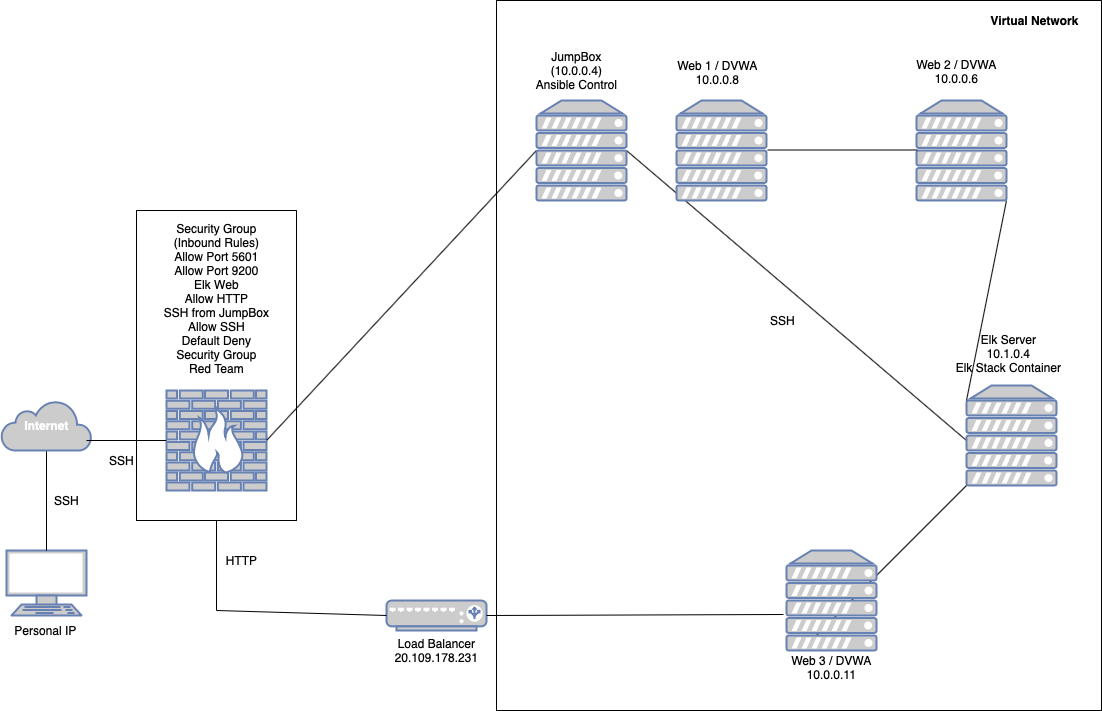

The diagram above was exported from draw.io. Its source (the exported page's mxGraphModel, read from the mxfile embedded in the PNG):
<mxGraphModel dx="1379" dy="1677" grid="1" gridSize="10" guides="1" tooltips="1" connect="1" arrows="1" fold="1" page="1" pageScale="1" pageWidth="850" pageHeight="1100" math="0" shadow="0">
  <root>
    <mxCell id="0" />
    <mxCell id="1" parent="0" />
    <mxCell id="CnlNAMnUs1YzulxbaJAY-1" value="" style="fontColor=#0066CC;verticalAlign=top;verticalLabelPosition=bottom;labelPosition=center;align=center;html=1;outlineConnect=0;fillColor=#CCCCCC;strokeColor=#6881B3;gradientColor=none;gradientDirection=north;strokeWidth=2;shape=mxgraph.networks.terminal;" parent="1" vertex="1">
      <mxGeometry x="180" y="380" width="80" height="65" as="geometry" />
    </mxCell>
    <mxCell id="CnlNAMnUs1YzulxbaJAY-2" value="Personal IP" style="text;html=1;align=center;verticalAlign=middle;resizable=0;points=[];autosize=1;strokeColor=none;fillColor=none;" parent="1" vertex="1">
      <mxGeometry x="179" y="450" width="80" height="20" as="geometry" />
    </mxCell>
    <mxCell id="CnlNAMnUs1YzulxbaJAY-4" value="" style="endArrow=none;html=1;rounded=0;exitX=0.5;exitY=0;exitDx=0;exitDy=0;exitPerimeter=0;" parent="1" source="CnlNAMnUs1YzulxbaJAY-1" edge="1">
      <mxGeometry width="50" height="50" relative="1" as="geometry">
        <mxPoint x="480" y="320" as="sourcePoint" />
        <mxPoint x="220" y="275" as="targetPoint" />
      </mxGeometry>
    </mxCell>
    <mxCell id="CnlNAMnUs1YzulxbaJAY-6" value="&lt;b&gt;Internet&lt;/b&gt;" style="html=1;outlineConnect=0;fillColor=#CCCCCC;strokeColor=#6881B3;gradientColor=none;gradientDirection=north;strokeWidth=2;shape=mxgraph.networks.cloud;fontColor=#ffffff;" parent="1" vertex="1">
      <mxGeometry x="175" y="230" width="90" height="50" as="geometry" />
    </mxCell>
    <mxCell id="7eytPfePUp00QG64WcNY-1" value="SSH" style="text;html=1;align=center;verticalAlign=middle;resizable=0;points=[];autosize=1;strokeColor=none;fillColor=none;fontColor=#000000;" vertex="1" parent="1">
      <mxGeometry x="220" y="320" width="40" height="20" as="geometry" />
    </mxCell>
    <mxCell id="7eytPfePUp00QG64WcNY-2" value="" style="fontColor=#0066CC;verticalAlign=top;verticalLabelPosition=bottom;labelPosition=center;align=center;html=1;outlineConnect=0;fillColor=#CCCCCC;strokeColor=#6881B3;gradientColor=none;gradientDirection=north;strokeWidth=2;shape=mxgraph.networks.firewall;" vertex="1" parent="1">
      <mxGeometry x="340" y="220" width="100" height="100" as="geometry" />
    </mxCell>
    <mxCell id="7eytPfePUp00QG64WcNY-5" value="" style="endArrow=none;html=1;rounded=0;fontColor=#000000;entryX=0;entryY=0.5;entryDx=0;entryDy=0;entryPerimeter=0;" edge="1" parent="1" target="7eytPfePUp00QG64WcNY-2">
      <mxGeometry width="50" height="50" relative="1" as="geometry">
        <mxPoint x="260" y="270" as="sourcePoint" />
        <mxPoint x="410" y="270" as="targetPoint" />
      </mxGeometry>
    </mxCell>
    <mxCell id="7eytPfePUp00QG64WcNY-6" value="&lt;br&gt;&lt;br&gt;&lt;br&gt;&lt;br&gt;Security Group&lt;br&gt;(Inbound Rules)&lt;br&gt;Allow Port 5601&lt;br&gt;Allow Port 9200&lt;br&gt;Elk Web&lt;br&gt;Allow HTTP&lt;br&gt;SSH from JumpBox&lt;br&gt;Allow SSH&lt;br&gt;Default Deny&lt;br&gt;Security Group&lt;br&gt;Red Team" style="text;html=1;align=center;verticalAlign=middle;resizable=0;points=[];autosize=1;strokeColor=none;fillColor=none;fontColor=#000000;" vertex="1" parent="1">
      <mxGeometry x="330" y="-10" width="120" height="220" as="geometry" />
    </mxCell>
    <mxCell id="7eytPfePUp00QG64WcNY-7" value="&amp;nbsp; &amp;nbsp; SSH&amp;nbsp;" style="text;html=1;align=center;verticalAlign=middle;resizable=0;points=[];autosize=1;strokeColor=none;fillColor=none;fontColor=#000000;" vertex="1" parent="1">
      <mxGeometry x="260" y="280" width="60" height="20" as="geometry" />
    </mxCell>
    <mxCell id="7eytPfePUp00QG64WcNY-9" value="" style="swimlane;startSize=0;fontColor=#000000;" vertex="1" parent="1">
      <mxGeometry x="310" y="40" width="160" height="310" as="geometry" />
    </mxCell>
    <mxCell id="7eytPfePUp00QG64WcNY-10" value="" style="endArrow=none;html=1;rounded=0;fontColor=#000000;exitX=1;exitY=0.5;exitDx=0;exitDy=0;exitPerimeter=0;entryX=0;entryY=0.5;entryDx=0;entryDy=0;entryPerimeter=0;" edge="1" parent="1" source="7eytPfePUp00QG64WcNY-2" target="7eytPfePUp00QG64WcNY-11">
      <mxGeometry width="50" height="50" relative="1" as="geometry">
        <mxPoint x="480" y="300" as="sourcePoint" />
        <mxPoint x="650" y="270" as="targetPoint" />
      </mxGeometry>
    </mxCell>
    <mxCell id="7eytPfePUp00QG64WcNY-24" value="" style="endArrow=none;html=1;rounded=0;fontColor=#000000;exitX=1;exitY=0.5;exitDx=0;exitDy=0;exitPerimeter=0;" edge="1" parent="1" source="7eytPfePUp00QG64WcNY-11">
      <mxGeometry width="50" height="50" relative="1" as="geometry">
        <mxPoint x="720" y="310" as="sourcePoint" />
        <mxPoint x="1140" y="270" as="targetPoint" />
      </mxGeometry>
    </mxCell>
    <mxCell id="7eytPfePUp00QG64WcNY-25" value="" style="fontColor=#0066CC;verticalAlign=top;verticalLabelPosition=bottom;labelPosition=center;align=center;html=1;outlineConnect=0;fillColor=#CCCCCC;strokeColor=#6881B3;gradientColor=none;gradientDirection=north;strokeWidth=2;shape=mxgraph.networks.server;" vertex="1" parent="1">
      <mxGeometry x="1140" y="215" width="90" height="100" as="geometry" />
    </mxCell>
    <mxCell id="7eytPfePUp00QG64WcNY-26" value="&lt;br&gt;Elk Server&lt;br&gt;10.1.0.4&lt;br&gt;Elk Stack Container" style="text;html=1;align=center;verticalAlign=middle;resizable=0;points=[];autosize=1;strokeColor=none;fillColor=none;fontColor=#000000;" vertex="1" parent="1">
      <mxGeometry x="1122" y="146" width="120" height="60" as="geometry" />
    </mxCell>
    <mxCell id="7eytPfePUp00QG64WcNY-28" value="" style="endArrow=none;html=1;rounded=0;fontColor=#000000;exitX=0;exitY=0.15;exitDx=0;exitDy=0;exitPerimeter=0;entryX=1;entryY=1;entryDx=0;entryDy=0;entryPerimeter=0;" edge="1" parent="1" source="7eytPfePUp00QG64WcNY-25" target="7eytPfePUp00QG64WcNY-29">
      <mxGeometry width="50" height="50" relative="1" as="geometry">
        <mxPoint x="890" y="300" as="sourcePoint" />
        <mxPoint x="1000" y="80" as="targetPoint" />
      </mxGeometry>
    </mxCell>
    <mxCell id="7eytPfePUp00QG64WcNY-29" value="" style="fontColor=#0066CC;verticalAlign=top;verticalLabelPosition=bottom;labelPosition=center;align=center;html=1;outlineConnect=0;fillColor=#CCCCCC;strokeColor=#6881B3;gradientColor=none;gradientDirection=north;strokeWidth=2;shape=mxgraph.networks.server;" vertex="1" parent="1">
      <mxGeometry x="1090" y="-70" width="90" height="100" as="geometry" />
    </mxCell>
    <mxCell id="7eytPfePUp00QG64WcNY-32" value="&lt;br&gt;&lt;br&gt;&lt;br&gt;Web 2 / DVWA&lt;br&gt;10.0.0.6" style="text;html=1;align=center;verticalAlign=middle;resizable=0;points=[];autosize=1;strokeColor=none;fillColor=none;fontColor=#000000;" vertex="1" parent="1">
      <mxGeometry x="1080" y="-160" width="100" height="80" as="geometry" />
    </mxCell>
    <mxCell id="7eytPfePUp00QG64WcNY-34" value="" style="endArrow=none;html=1;rounded=0;fontColor=#000000;" edge="1" parent="1">
      <mxGeometry width="50" height="50" relative="1" as="geometry">
        <mxPoint x="941" y="-20.5" as="sourcePoint" />
        <mxPoint x="1091" y="-20.5" as="targetPoint" />
      </mxGeometry>
    </mxCell>
    <mxCell id="7eytPfePUp00QG64WcNY-35" value="" style="fontColor=#0066CC;verticalAlign=top;verticalLabelPosition=bottom;labelPosition=center;align=center;html=1;outlineConnect=0;fillColor=#CCCCCC;strokeColor=#6881B3;gradientColor=none;gradientDirection=north;strokeWidth=2;shape=mxgraph.networks.server;" vertex="1" parent="1">
      <mxGeometry x="850" y="-70" width="90" height="100" as="geometry" />
    </mxCell>
    <mxCell id="7eytPfePUp00QG64WcNY-36" value="&lt;br&gt;Web 1 / DVWA&lt;br&gt;10.0.0.8" style="text;html=1;align=center;verticalAlign=middle;resizable=0;points=[];autosize=1;strokeColor=none;fillColor=none;fontColor=#000000;" vertex="1" parent="1">
      <mxGeometry x="841" y="-130" width="100" height="50" as="geometry" />
    </mxCell>
    <mxCell id="7eytPfePUp00QG64WcNY-38" value="" style="endArrow=none;html=1;rounded=0;fontColor=#000000;" edge="1" parent="1">
      <mxGeometry width="50" height="50" relative="1" as="geometry">
        <mxPoint x="990" y="465" as="sourcePoint" />
        <mxPoint x="1140" y="315" as="targetPoint" />
      </mxGeometry>
    </mxCell>
    <mxCell id="7eytPfePUp00QG64WcNY-39" value="" style="fontColor=#0066CC;verticalAlign=top;verticalLabelPosition=bottom;labelPosition=center;align=center;html=1;outlineConnect=0;fillColor=#CCCCCC;strokeColor=#6881B3;gradientColor=none;gradientDirection=north;strokeWidth=2;shape=mxgraph.networks.server;" vertex="1" parent="1">
      <mxGeometry x="960" y="380" width="90" height="100" as="geometry" />
    </mxCell>
    <mxCell id="7eytPfePUp00QG64WcNY-40" value="&lt;br&gt;Web 3 / DVWA&lt;br&gt;10.0.0.11" style="text;html=1;align=center;verticalAlign=middle;resizable=0;points=[];autosize=1;strokeColor=none;fillColor=none;fontColor=#000000;" vertex="1" parent="1">
      <mxGeometry x="955" y="465" width="100" height="50" as="geometry" />
    </mxCell>
    <mxCell id="7eytPfePUp00QG64WcNY-41" value="" style="fontColor=#0066CC;verticalAlign=top;verticalLabelPosition=bottom;labelPosition=center;align=center;html=1;outlineConnect=0;fillColor=#CCCCCC;strokeColor=#6881B3;gradientColor=none;gradientDirection=north;strokeWidth=2;shape=mxgraph.networks.load_balancer;" vertex="1" parent="1">
      <mxGeometry x="560" y="430" width="100" height="30" as="geometry" />
    </mxCell>
    <mxCell id="7eytPfePUp00QG64WcNY-42" value="" style="endArrow=none;html=1;rounded=0;fontColor=#000000;exitX=1;exitY=0.5;exitDx=0;exitDy=0;exitPerimeter=0;entryX=-0.033;entryY=0.64;entryDx=0;entryDy=0;entryPerimeter=0;" edge="1" parent="1" source="7eytPfePUp00QG64WcNY-41" target="7eytPfePUp00QG64WcNY-39">
      <mxGeometry width="50" height="50" relative="1" as="geometry">
        <mxPoint x="680" y="480" as="sourcePoint" />
        <mxPoint x="950" y="440" as="targetPoint" />
      </mxGeometry>
    </mxCell>
    <mxCell id="7eytPfePUp00QG64WcNY-43" value="Load Balancer&lt;br&gt;20.109.178.231" style="text;html=1;align=center;verticalAlign=middle;resizable=0;points=[];autosize=1;strokeColor=none;fillColor=none;fontColor=#000000;" vertex="1" parent="1">
      <mxGeometry x="560" y="465" width="100" height="30" as="geometry" />
    </mxCell>
    <mxCell id="7eytPfePUp00QG64WcNY-44" value="" style="endArrow=none;html=1;rounded=0;fontColor=#000000;exitX=0;exitY=0.5;exitDx=0;exitDy=0;exitPerimeter=0;" edge="1" parent="1" source="7eytPfePUp00QG64WcNY-41">
      <mxGeometry width="50" height="50" relative="1" as="geometry">
        <mxPoint x="710" y="430" as="sourcePoint" />
        <mxPoint x="390" y="440" as="targetPoint" />
      </mxGeometry>
    </mxCell>
    <mxCell id="7eytPfePUp00QG64WcNY-45" value="" style="endArrow=none;html=1;rounded=0;fontColor=#000000;entryX=0.5;entryY=1;entryDx=0;entryDy=0;" edge="1" parent="1" target="7eytPfePUp00QG64WcNY-9">
      <mxGeometry width="50" height="50" relative="1" as="geometry">
        <mxPoint x="390" y="440" as="sourcePoint" />
        <mxPoint x="760" y="380" as="targetPoint" />
      </mxGeometry>
    </mxCell>
    <mxCell id="7eytPfePUp00QG64WcNY-48" value="HTTP" style="text;html=1;align=center;verticalAlign=middle;resizable=0;points=[];autosize=1;strokeColor=none;fillColor=none;fontColor=#000000;" vertex="1" parent="1">
      <mxGeometry x="390" y="380" width="50" height="20" as="geometry" />
    </mxCell>
    <mxCell id="7eytPfePUp00QG64WcNY-49" value="" style="swimlane;startSize=0;fontColor=#000000;" vertex="1" parent="1">
      <mxGeometry x="670" y="-170" width="605" height="710" as="geometry" />
    </mxCell>
    <mxCell id="7eytPfePUp00QG64WcNY-11" value="" style="fontColor=#0066CC;verticalAlign=top;verticalLabelPosition=bottom;labelPosition=center;align=center;html=1;outlineConnect=0;fillColor=#CCCCCC;strokeColor=#6881B3;gradientColor=none;gradientDirection=north;strokeWidth=2;shape=mxgraph.networks.server;" vertex="1" parent="7eytPfePUp00QG64WcNY-49">
      <mxGeometry x="40" y="100" width="90" height="100" as="geometry" />
    </mxCell>
    <mxCell id="7eytPfePUp00QG64WcNY-12" value="JumpBox&lt;br&gt;(10.0.0.4)&lt;br&gt;Ansible Control" style="text;html=1;align=center;verticalAlign=middle;resizable=0;points=[];autosize=1;strokeColor=none;fillColor=none;fontColor=#000000;" vertex="1" parent="7eytPfePUp00QG64WcNY-49">
      <mxGeometry x="30" y="45" width="100" height="50" as="geometry" />
    </mxCell>
    <mxCell id="7eytPfePUp00QG64WcNY-51" value="SSH" style="text;html=1;align=center;verticalAlign=middle;resizable=0;points=[];autosize=1;strokeColor=none;fillColor=none;fontColor=#000000;" vertex="1" parent="1">
      <mxGeometry x="936" y="140" width="40" height="20" as="geometry" />
    </mxCell>
    <mxCell id="7eytPfePUp00QG64WcNY-52" value="&lt;b&gt;Virtual Network&lt;/b&gt;" style="text;html=1;align=center;verticalAlign=middle;resizable=0;points=[];autosize=1;strokeColor=none;fillColor=none;fontColor=#000000;" vertex="1" parent="1">
      <mxGeometry x="1158" y="-160" width="100" height="20" as="geometry" />
    </mxCell>
  </root>
</mxGraphModel>